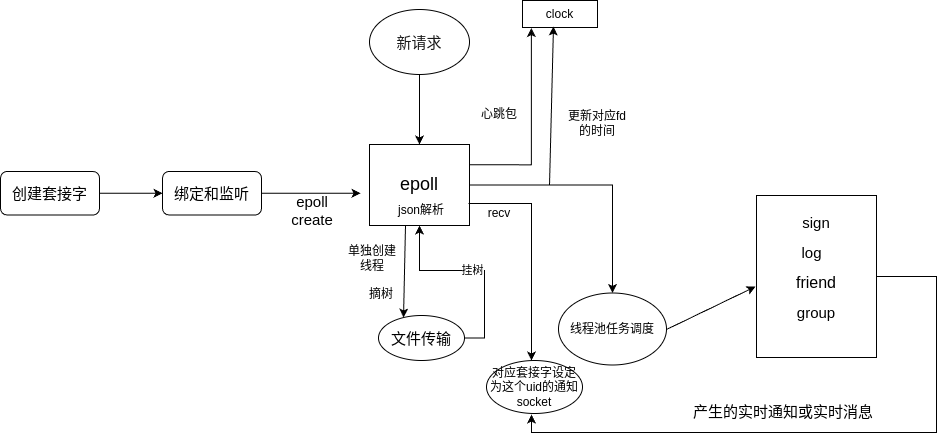

The diagram above was exported from draw.io. Its source (the exported page's mxGraphModel, read from the mxfile embedded in the PNG):
<mxGraphModel dx="2022" dy="655" grid="1" gridSize="9" guides="1" tooltips="1" connect="1" arrows="1" fold="1" page="1" pageScale="1" pageWidth="827" pageHeight="1169" math="0" shadow="0">
  <root>
    <mxCell id="0" />
    <mxCell id="1" parent="0" />
    <mxCell id="ohE2t_5L5xdbL-Ze6d-V-22" style="edgeStyle=orthogonalEdgeStyle;rounded=0;orthogonalLoop=1;jettySize=auto;html=1;entryX=0.5;entryY=0;entryDx=0;entryDy=0;" parent="1" source="ohE2t_5L5xdbL-Ze6d-V-2" target="ohE2t_5L5xdbL-Ze6d-V-21" edge="1">
      <mxGeometry relative="1" as="geometry" />
    </mxCell>
    <mxCell id="ohE2t_5L5xdbL-Ze6d-V-2" value="新请求" style="ellipse;whiteSpace=wrap;html=1;textOpacity=90;fontSize=15;" parent="1" vertex="1">
      <mxGeometry x="72" y="54" width="100" height="65" as="geometry" />
    </mxCell>
    <mxCell id="ohE2t_5L5xdbL-Ze6d-V-9" style="edgeStyle=orthogonalEdgeStyle;rounded=0;orthogonalLoop=1;jettySize=auto;html=1;exitX=0.5;exitY=1;exitDx=0;exitDy=0;" parent="1" source="ohE2t_5L5xdbL-Ze6d-V-2" target="ohE2t_5L5xdbL-Ze6d-V-2" edge="1">
      <mxGeometry relative="1" as="geometry" />
    </mxCell>
    <mxCell id="ohE2t_5L5xdbL-Ze6d-V-12" value="线程池任务调度" style="ellipse;whiteSpace=wrap;html=1;" parent="1" vertex="1">
      <mxGeometry x="261" y="337.5" width="108" height="72" as="geometry" />
    </mxCell>
    <mxCell id="ohE2t_5L5xdbL-Ze6d-V-31" style="edgeStyle=orthogonalEdgeStyle;rounded=0;orthogonalLoop=1;jettySize=auto;html=1;exitX=1;exitY=0.5;exitDx=0;exitDy=0;entryX=0.5;entryY=0;entryDx=0;entryDy=0;" parent="1" source="ohE2t_5L5xdbL-Ze6d-V-21" target="ohE2t_5L5xdbL-Ze6d-V-12" edge="1">
      <mxGeometry relative="1" as="geometry" />
    </mxCell>
    <mxCell id="ohE2t_5L5xdbL-Ze6d-V-21" value="epoll" style="rounded=0;whiteSpace=wrap;html=1;fontSize=18;" parent="1" vertex="1">
      <mxGeometry x="72" y="189" width="100" height="81" as="geometry" />
    </mxCell>
    <mxCell id="ohE2t_5L5xdbL-Ze6d-V-30" value="挂树" style="edgeStyle=orthogonalEdgeStyle;rounded=0;orthogonalLoop=1;jettySize=auto;html=1;exitX=1;exitY=0.5;exitDx=0;exitDy=0;" parent="1" source="ohE2t_5L5xdbL-Ze6d-V-23" target="ohE2t_5L5xdbL-Ze6d-V-21" edge="1">
      <mxGeometry relative="1" as="geometry" />
    </mxCell>
    <mxCell id="ohE2t_5L5xdbL-Ze6d-V-23" value="文件传输" style="ellipse;whiteSpace=wrap;html=1;fontSize=15;" parent="1" vertex="1">
      <mxGeometry x="81" y="360" width="86" height="45" as="geometry" />
    </mxCell>
    <mxCell id="ohE2t_5L5xdbL-Ze6d-V-28" value="" style="endArrow=classic;html=1;rounded=0;entryX=0.291;entryY=0.044;entryDx=0;entryDy=0;entryPerimeter=0;" parent="1" target="ohE2t_5L5xdbL-Ze6d-V-23" edge="1">
      <mxGeometry relative="1" as="geometry">
        <mxPoint x="108" y="270" as="sourcePoint" />
        <mxPoint x="208" y="270" as="targetPoint" />
      </mxGeometry>
    </mxCell>
    <mxCell id="ohE2t_5L5xdbL-Ze6d-V-34" value="摘树" style="text;strokeColor=none;align=center;fillColor=none;html=1;verticalAlign=middle;whiteSpace=wrap;rounded=0;" parent="1" vertex="1">
      <mxGeometry x="54" y="324" width="60" height="30" as="geometry" />
    </mxCell>
    <mxCell id="ohE2t_5L5xdbL-Ze6d-V-37" value="单独创建线程" style="text;html=1;align=center;verticalAlign=middle;whiteSpace=wrap;rounded=0;" parent="1" vertex="1">
      <mxGeometry x="45" y="288" width="60" height="30" as="geometry" />
    </mxCell>
    <mxCell id="ohE2t_5L5xdbL-Ze6d-V-39" value="更新对应fd的时间" style="text;html=1;align=center;verticalAlign=middle;whiteSpace=wrap;rounded=0;" parent="1" vertex="1">
      <mxGeometry x="270" y="153" width="60" height="30" as="geometry" />
    </mxCell>
    <mxCell id="ohE2t_5L5xdbL-Ze6d-V-40" value="clock" style="rounded=0;whiteSpace=wrap;html=1;" parent="1" vertex="1">
      <mxGeometry x="225" y="45" width="75" height="27" as="geometry" />
    </mxCell>
    <mxCell id="70-R6sUxjCSszqtsgz7d-12" style="edgeStyle=orthogonalEdgeStyle;rounded=0;orthogonalLoop=1;jettySize=auto;html=1;" edge="1" parent="1" source="ohE2t_5L5xdbL-Ze6d-V-42">
      <mxGeometry relative="1" as="geometry">
        <mxPoint x="234" y="459" as="targetPoint" />
        <Array as="points">
          <mxPoint x="639" y="321" />
          <mxPoint x="639" y="477" />
          <mxPoint x="234" y="477" />
        </Array>
      </mxGeometry>
    </mxCell>
    <mxCell id="ohE2t_5L5xdbL-Ze6d-V-42" value="" style="rounded=0;whiteSpace=wrap;html=1;" parent="1" vertex="1">
      <mxGeometry x="459" y="240" width="120" height="162" as="geometry" />
    </mxCell>
    <mxCell id="ohE2t_5L5xdbL-Ze6d-V-44" value="json解析" style="text;html=1;align=center;verticalAlign=middle;whiteSpace=wrap;rounded=0;" parent="1" vertex="1">
      <mxGeometry x="94" y="240" width="60" height="30" as="geometry" />
    </mxCell>
    <mxCell id="54pd8dgk9c9k_FP-djtv-1" value="sign" style="text;html=1;align=center;verticalAlign=middle;whiteSpace=wrap;rounded=0;fontSize=15;" parent="1" vertex="1">
      <mxGeometry x="489" y="252" width="60" height="30" as="geometry" />
    </mxCell>
    <mxCell id="54pd8dgk9c9k_FP-djtv-2" value="log" style="text;html=1;align=center;verticalAlign=middle;whiteSpace=wrap;rounded=0;fontSize=15;" parent="1" vertex="1">
      <mxGeometry x="408" y="282" width="213" height="30" as="geometry" />
    </mxCell>
    <mxCell id="54pd8dgk9c9k_FP-djtv-3" value="friend" style="text;html=1;align=center;verticalAlign=middle;whiteSpace=wrap;rounded=0;fontSize=16;" parent="1" vertex="1">
      <mxGeometry x="489" y="312" width="60" height="30" as="geometry" />
    </mxCell>
    <mxCell id="54pd8dgk9c9k_FP-djtv-4" value="group" style="text;html=1;align=center;verticalAlign=middle;whiteSpace=wrap;rounded=0;fontSize=15;" parent="1" vertex="1">
      <mxGeometry x="489" y="342" width="60" height="30" as="geometry" />
    </mxCell>
    <mxCell id="54pd8dgk9c9k_FP-djtv-8" value="" style="endArrow=classic;html=1;rounded=0;entryX=0.413;entryY=0.963;entryDx=0;entryDy=0;entryPerimeter=0;" parent="1" target="ohE2t_5L5xdbL-Ze6d-V-40" edge="1">
      <mxGeometry width="50" height="50" relative="1" as="geometry">
        <mxPoint x="252" y="230" as="sourcePoint" />
        <mxPoint x="311" y="180" as="targetPoint" />
        <Array as="points" />
      </mxGeometry>
    </mxCell>
    <mxCell id="70-R6sUxjCSszqtsgz7d-1" value="" style="endArrow=classic;html=1;rounded=0;entryX=-0.008;entryY=0.562;entryDx=0;entryDy=0;entryPerimeter=0;" edge="1" parent="1" target="ohE2t_5L5xdbL-Ze6d-V-42">
      <mxGeometry width="50" height="50" relative="1" as="geometry">
        <mxPoint x="369" y="374" as="sourcePoint" />
        <mxPoint x="419" y="324" as="targetPoint" />
      </mxGeometry>
    </mxCell>
    <mxCell id="70-R6sUxjCSszqtsgz7d-6" style="edgeStyle=orthogonalEdgeStyle;rounded=0;orthogonalLoop=1;jettySize=auto;html=1;" edge="1" parent="1" source="70-R6sUxjCSszqtsgz7d-3">
      <mxGeometry relative="1" as="geometry">
        <mxPoint x="63" y="237.75" as="targetPoint" />
      </mxGeometry>
    </mxCell>
    <mxCell id="70-R6sUxjCSszqtsgz7d-3" value="绑定和监听" style="rounded=1;whiteSpace=wrap;html=1;fontSize=15;" vertex="1" parent="1">
      <mxGeometry x="-135" y="216" width="99" height="43.5" as="geometry" />
    </mxCell>
    <mxCell id="70-R6sUxjCSszqtsgz7d-5" style="edgeStyle=orthogonalEdgeStyle;rounded=0;orthogonalLoop=1;jettySize=auto;html=1;entryX=0;entryY=0.5;entryDx=0;entryDy=0;" edge="1" parent="1" source="70-R6sUxjCSszqtsgz7d-4" target="70-R6sUxjCSszqtsgz7d-3">
      <mxGeometry relative="1" as="geometry" />
    </mxCell>
    <mxCell id="70-R6sUxjCSszqtsgz7d-4" value="创建套接字" style="rounded=1;whiteSpace=wrap;html=1;fontSize=15;" vertex="1" parent="1">
      <mxGeometry x="-297" y="216" width="99" height="43.5" as="geometry" />
    </mxCell>
    <mxCell id="70-R6sUxjCSszqtsgz7d-7" value="epoll create" style="text;html=1;align=center;verticalAlign=middle;whiteSpace=wrap;rounded=0;fontSize=15;" vertex="1" parent="1">
      <mxGeometry x="-15" y="240" width="60" height="30" as="geometry" />
    </mxCell>
    <mxCell id="70-R6sUxjCSszqtsgz7d-9" value="" style="endArrow=classic;html=1;rounded=0;" edge="1" parent="1">
      <mxGeometry width="50" height="50" relative="1" as="geometry">
        <mxPoint x="171" y="248" as="sourcePoint" />
        <mxPoint x="234" y="405" as="targetPoint" />
        <Array as="points">
          <mxPoint x="234" y="248" />
        </Array>
      </mxGeometry>
    </mxCell>
    <mxCell id="70-R6sUxjCSszqtsgz7d-10" value="recv" style="text;html=1;align=center;verticalAlign=middle;whiteSpace=wrap;rounded=0;" vertex="1" parent="1">
      <mxGeometry x="172" y="243" width="60" height="30" as="geometry" />
    </mxCell>
    <mxCell id="70-R6sUxjCSszqtsgz7d-11" value="对应套接字设定为这个uid的通知socket" style="ellipse;whiteSpace=wrap;html=1;" vertex="1" parent="1">
      <mxGeometry x="189" y="405" width="96" height="53" as="geometry" />
    </mxCell>
    <mxCell id="70-R6sUxjCSszqtsgz7d-13" value="产生的实时通知或实时消息" style="text;html=1;align=center;verticalAlign=middle;whiteSpace=wrap;rounded=0;fontSize=15;" vertex="1" parent="1">
      <mxGeometry x="387" y="441" width="198" height="30" as="geometry" />
    </mxCell>
    <mxCell id="70-R6sUxjCSszqtsgz7d-14" style="edgeStyle=orthogonalEdgeStyle;rounded=0;orthogonalLoop=1;jettySize=auto;html=1;exitX=1;exitY=0.25;exitDx=0;exitDy=0;entryX=0.118;entryY=1.019;entryDx=0;entryDy=0;entryPerimeter=0;" edge="1" parent="1" source="ohE2t_5L5xdbL-Ze6d-V-21" target="ohE2t_5L5xdbL-Ze6d-V-40">
      <mxGeometry relative="1" as="geometry" />
    </mxCell>
    <mxCell id="70-R6sUxjCSszqtsgz7d-15" value="心跳包" style="text;html=1;align=center;verticalAlign=middle;whiteSpace=wrap;rounded=0;" vertex="1" parent="1">
      <mxGeometry x="172" y="144" width="60" height="30" as="geometry" />
    </mxCell>
  </root>
</mxGraphModel>